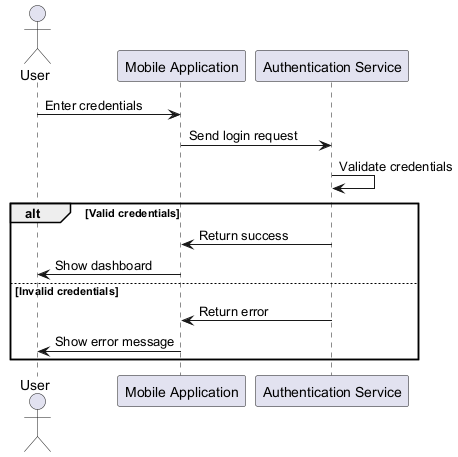

The diagram above was rendered by PlantUML. Its source (embedded in the PNG):
@startuml
actor User
participant "Mobile Application" as App
participant "Authentication Service" as Auth

User -> App: Enter credentials
App -> Auth: Send login request
Auth -> Auth: Validate credentials
alt Valid credentials
    Auth -> App: Return success
    App -> User: Show dashboard
else Invalid credentials
    Auth -> App: Return error
    App -> User: Show error message
end
@enduml